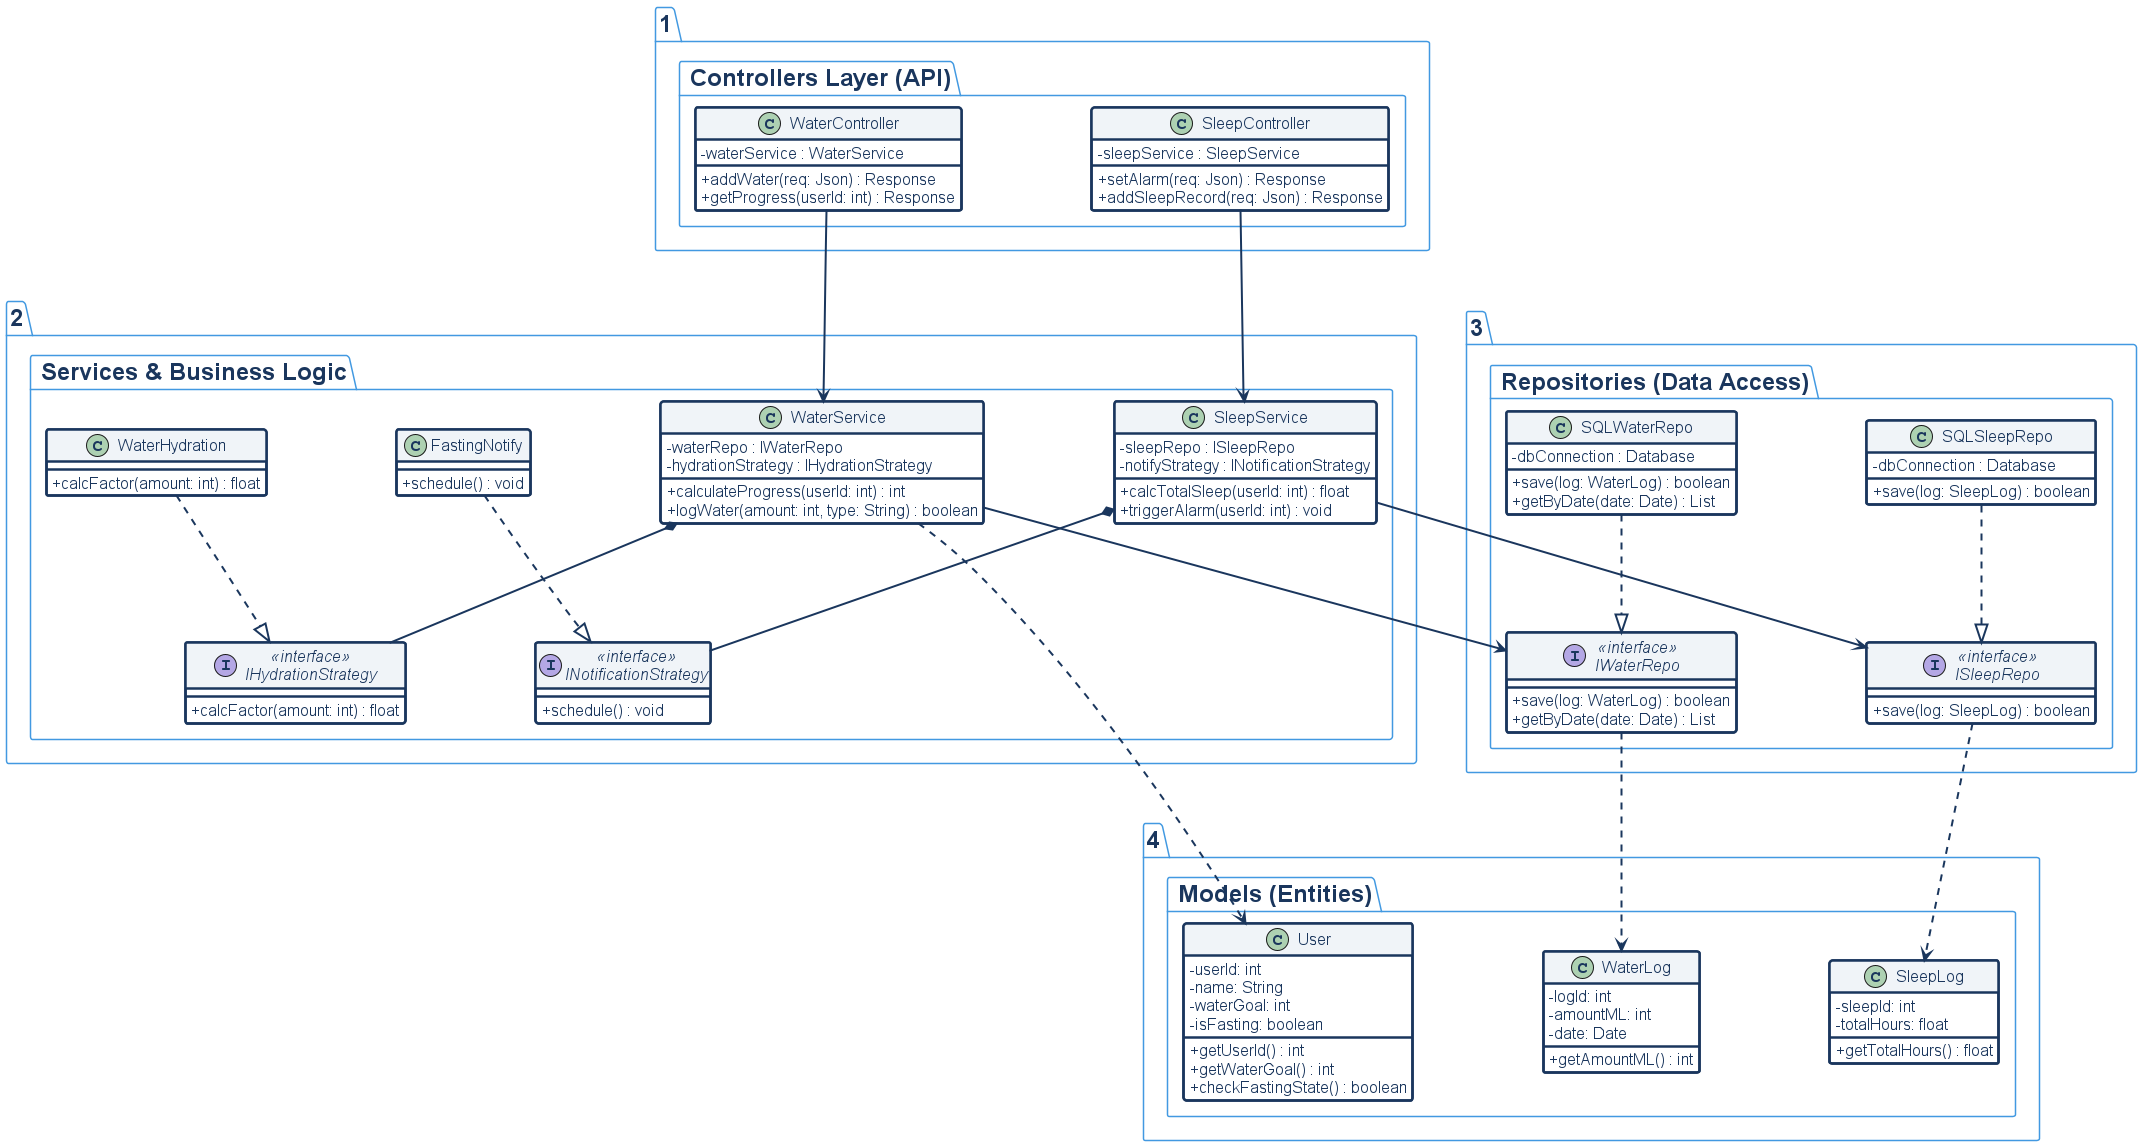

The diagram above was rendered by PlantUML. Its source (embedded in the PNG):
@startuml
skinparam BackgroundColor transparent
skinparam DefaultFontColor #1A365D
skinparam DefaultFontName Arial

' إجبار البرنامج على عرض الرموز الأكاديمية (+ و -) بوضوح بدل الأيقونات
skinparam classAttributeIconSize 0

' التحكم بالمسافات لتكبير المخطط وملاءمة الشريحة
skinparam nodesep 130
skinparam ranksep 90

' تنسيق الكلاسات بحجم كبير ومقروء جداً
skinparam class {
    BackgroundColor #FFFFFF
    BorderColor #1A365D
    FontColor #1A365D
    BorderThickness 2.5
    FontSize 20
    AttributeFontSize 16
    MethodFontSize 16
    HeaderBackgroundColor #F0F4F8
    roundCorner 12
}

skinparam Arrow {
    Color #1A365D
    FontColor #1A365D
    FontSize 15
    Thickness 2
}

skinparam package {
    BorderColor #4299E1
    FontColor #1A365D
    FontSize 24
    FontStyle bold
    BackgroundColor transparent
}

' --- 1. Controllers Layer ---
package "1. Controllers Layer (API)" {
    class WaterController {
        - waterService : WaterService
        + addWater(req: Json) : Response
        + getProgress(userId: int) : Response
    }
    class SleepController {
        - sleepService : SleepService
        + setAlarm(req: Json) : Response
        + addSleepRecord(req: Json) : Response
    }
    WaterController -[hidden]right- SleepController
}

' --- 2. Services Layer & Patterns ---
package "2. Services & Business Logic" {
    class WaterService {
        - waterRepo : IWaterRepo
        - hydrationStrategy : IHydrationStrategy
        + calculateProgress(userId: int) : int
        + logWater(amount: int, type: String) : boolean
    }
    class SleepService {
        - sleepRepo : ISleepRepo
        - notifyStrategy : INotificationStrategy
        + calcTotalSleep(userId: int) : float
        + triggerAlarm(userId: int) : void
    }
    
    interface "<<interface>>\nIHydrationStrategy" as IHydration {
        + calcFactor(amount: int) : float
    }
    class WaterHydration {
        + calcFactor(amount: int) : float
    }
    
    interface "<<interface>>\nINotificationStrategy" as INotify {
        + schedule() : void
    }
    class FastingNotify {
        + schedule() : void
    }

    WaterService -[hidden]right- SleepService
    IHydration -[hidden]right- INotify
}

' --- 3. Repositories Layer ---
package "3. Repositories (Data Access)" {
    interface "<<interface>>\nIWaterRepo" as IWaterRepo {
        + save(log: WaterLog) : boolean
        + getByDate(date: Date) : List
    }
    class SQLWaterRepo {
        - dbConnection : Database
        + save(log: WaterLog) : boolean
        + getByDate(date: Date) : List
    }

    interface "<<interface>>\nISleepRepo" as ISleepRepo {
        + save(log: SleepLog) : boolean
    }
    class SQLSleepRepo {
        - dbConnection : Database
        + save(log: SleepLog) : boolean
    }
    
    IWaterRepo -[hidden]right- ISleepRepo
}

' --- 4. Models (Entities) ---
package "4. Models (Entities)" {
    class User {
        - userId: int
        - name: String
        - waterGoal: int
        - isFasting: boolean
        + getUserId() : int
        + getWaterGoal() : int
        + checkFastingState() : boolean
    }
    class WaterLog {
        - logId: int
        - amountML: int
        - date: Date
        + getAmountML() : int
    }
    class SleepLog {
        - sleepId: int
        - totalHours: float
        + getTotalHours() : float
    }
    
    WaterLog -[hidden]right- User
    User -[hidden]right- SleepLog
}

' --- Relationships (الروابط) ---

WaterController --> WaterService : " "
SleepController --> SleepService : " "

WaterService *-- IHydration : " "
WaterHydration ..|> IHydration

SleepService *-- INotify : " "
FastingNotify ..|> INotify

WaterService --> IWaterRepo : "  "
SQLWaterRepo ..|> IWaterRepo

SleepService --> ISleepRepo : "  "
SQLSleepRepo ..|> ISleepRepo

IWaterRepo ..> WaterLog : " "
ISleepRepo ..> SleepLog : " "
WaterService ..> User : " "

@enduml